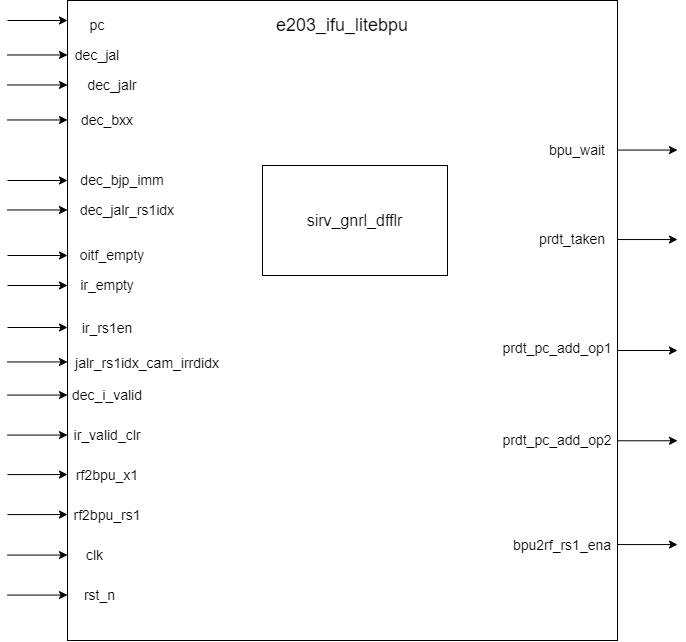

The diagram above was exported from draw.io. Its source (the exported page's mxGraphModel, read from the mxfile embedded in the PNG):
<mxGraphModel dx="796" dy="877" grid="1" gridSize="10" guides="1" tooltips="1" connect="1" arrows="1" fold="1" page="1" pageScale="1" pageWidth="827" pageHeight="1169" math="0" shadow="0">
  <root>
    <mxCell id="0" />
    <mxCell id="1" parent="0" />
    <mxCell id="ZrL0LKxUxBr2MuVUEjKK-1" value="" style="rounded=0;whiteSpace=wrap;html=1;" parent="1" vertex="1">
      <mxGeometry x="180" y="90" width="550" height="640" as="geometry" />
    </mxCell>
    <mxCell id="ZrL0LKxUxBr2MuVUEjKK-2" value="&lt;font style=&quot;font-size: 18px;&quot;&gt;e203_ifu_litebpu&lt;/font&gt;" style="text;html=1;align=center;verticalAlign=middle;whiteSpace=wrap;rounded=0;" parent="1" vertex="1">
      <mxGeometry x="375" y="100" width="160" height="30" as="geometry" />
    </mxCell>
    <mxCell id="ZrL0LKxUxBr2MuVUEjKK-3" value="&lt;font style=&quot;font-size: 14px;&quot;&gt;pc&lt;/font&gt;" style="text;html=1;align=center;verticalAlign=middle;whiteSpace=wrap;rounded=0;" parent="1" vertex="1">
      <mxGeometry x="180" y="100" width="60" height="30" as="geometry" />
    </mxCell>
    <mxCell id="MiJYDTFu3HiyxM5aXwR_-3" value="&lt;font style=&quot;font-size: 14px;&quot;&gt;bpu_wait&lt;/font&gt;" style="text;html=1;align=center;verticalAlign=middle;whiteSpace=wrap;rounded=0;" parent="1" vertex="1">
      <mxGeometry x="650" y="225" width="80" height="30" as="geometry" />
    </mxCell>
    <mxCell id="MiJYDTFu3HiyxM5aXwR_-4" value="&lt;font style=&quot;font-size: 14px;&quot;&gt;dec_jalr&lt;/font&gt;" style="text;html=1;align=center;verticalAlign=middle;whiteSpace=wrap;rounded=0;" parent="1" vertex="1">
      <mxGeometry x="185" y="160" width="80" height="30" as="geometry" />
    </mxCell>
    <mxCell id="MiJYDTFu3HiyxM5aXwR_-5" value="&lt;font style=&quot;font-size: 14px;&quot;&gt;dec_jal&lt;/font&gt;" style="text;html=1;align=center;verticalAlign=middle;whiteSpace=wrap;rounded=0;" parent="1" vertex="1">
      <mxGeometry x="180" y="130" width="60" height="30" as="geometry" />
    </mxCell>
    <mxCell id="MiJYDTFu3HiyxM5aXwR_-9" value="&lt;font style=&quot;font-size: 14px;&quot;&gt;dec_bxx&lt;/font&gt;" style="text;html=1;align=center;verticalAlign=middle;whiteSpace=wrap;rounded=0;" parent="1" vertex="1">
      <mxGeometry x="180" y="195" width="80" height="30" as="geometry" />
    </mxCell>
    <mxCell id="MiJYDTFu3HiyxM5aXwR_-10" value="&lt;font style=&quot;font-size: 14px;&quot;&gt;dec_bjp_imm&lt;/font&gt;" style="text;html=1;align=center;verticalAlign=middle;whiteSpace=wrap;rounded=0;" parent="1" vertex="1">
      <mxGeometry x="180" y="255.53" width="110" height="29.47" as="geometry" />
    </mxCell>
    <mxCell id="MiJYDTFu3HiyxM5aXwR_-11" value="&lt;span style=&quot;font-size: 14px;&quot;&gt;oitf_empty&lt;/span&gt;" style="text;html=1;align=center;verticalAlign=middle;whiteSpace=wrap;rounded=0;" parent="1" vertex="1">
      <mxGeometry x="180" y="330" width="90" height="30" as="geometry" />
    </mxCell>
    <mxCell id="MiJYDTFu3HiyxM5aXwR_-12" value="&lt;span style=&quot;font-size: 14px;&quot;&gt;ir_rs1en&lt;/span&gt;" style="text;html=1;align=center;verticalAlign=middle;whiteSpace=wrap;rounded=0;" parent="1" vertex="1">
      <mxGeometry x="185" y="397.5" width="70" height="40" as="geometry" />
    </mxCell>
    <mxCell id="MiJYDTFu3HiyxM5aXwR_-13" value="&lt;font style=&quot;font-size: 14px;&quot;&gt;dec_i_valid&lt;/font&gt;" style="text;html=1;align=center;verticalAlign=middle;whiteSpace=wrap;rounded=0;" parent="1" vertex="1">
      <mxGeometry x="175" y="470" width="90" height="30" as="geometry" />
    </mxCell>
    <mxCell id="MiJYDTFu3HiyxM5aXwR_-14" value="&lt;span style=&quot;font-size: 14px;&quot;&gt;jalr_rs1idx_cam_irrdidx&lt;/span&gt;" style="text;html=1;align=center;verticalAlign=middle;whiteSpace=wrap;rounded=0;" parent="1" vertex="1">
      <mxGeometry x="180" y="437.5" width="160" height="30" as="geometry" />
    </mxCell>
    <mxCell id="MiJYDTFu3HiyxM5aXwR_-22" value="&lt;font style=&quot;font-size: 14px;&quot;&gt;prdt_taken&lt;/font&gt;" style="text;html=1;align=center;verticalAlign=middle;whiteSpace=wrap;rounded=0;" parent="1" vertex="1">
      <mxGeometry x="640" y="314.47" width="90" height="30" as="geometry" />
    </mxCell>
    <mxCell id="MiJYDTFu3HiyxM5aXwR_-37" value="" style="endArrow=classic;html=1;rounded=0;" parent="1" edge="1">
      <mxGeometry width="50" height="50" relative="1" as="geometry">
        <mxPoint x="120" y="110" as="sourcePoint" />
        <mxPoint x="180" y="110" as="targetPoint" />
      </mxGeometry>
    </mxCell>
    <mxCell id="MiJYDTFu3HiyxM5aXwR_-38" value="" style="endArrow=classic;html=1;rounded=0;" parent="1" edge="1">
      <mxGeometry width="50" height="50" relative="1" as="geometry">
        <mxPoint x="120" y="144.47" as="sourcePoint" />
        <mxPoint x="180" y="144.47" as="targetPoint" />
      </mxGeometry>
    </mxCell>
    <mxCell id="MiJYDTFu3HiyxM5aXwR_-39" value="" style="endArrow=classic;html=1;rounded=0;" parent="1" edge="1">
      <mxGeometry width="50" height="50" relative="1" as="geometry">
        <mxPoint x="730" y="239.57" as="sourcePoint" />
        <mxPoint x="790" y="239.57" as="targetPoint" />
      </mxGeometry>
    </mxCell>
    <mxCell id="MiJYDTFu3HiyxM5aXwR_-40" value="" style="endArrow=classic;html=1;rounded=0;" parent="1" edge="1">
      <mxGeometry width="50" height="50" relative="1" as="geometry">
        <mxPoint x="120" y="174.47" as="sourcePoint" />
        <mxPoint x="180" y="174.47" as="targetPoint" />
      </mxGeometry>
    </mxCell>
    <mxCell id="MiJYDTFu3HiyxM5aXwR_-44" value="" style="endArrow=classic;html=1;rounded=0;" parent="1" edge="1">
      <mxGeometry width="50" height="50" relative="1" as="geometry">
        <mxPoint x="120" y="209.47000000000003" as="sourcePoint" />
        <mxPoint x="180" y="209.47000000000003" as="targetPoint" />
      </mxGeometry>
    </mxCell>
    <mxCell id="MiJYDTFu3HiyxM5aXwR_-45" value="" style="endArrow=classic;html=1;rounded=0;" parent="1" edge="1">
      <mxGeometry width="50" height="50" relative="1" as="geometry">
        <mxPoint x="120" y="270" as="sourcePoint" />
        <mxPoint x="180" y="270" as="targetPoint" />
      </mxGeometry>
    </mxCell>
    <mxCell id="MiJYDTFu3HiyxM5aXwR_-46" value="" style="endArrow=classic;html=1;rounded=0;" parent="1" edge="1">
      <mxGeometry width="50" height="50" relative="1" as="geometry">
        <mxPoint x="120" y="345" as="sourcePoint" />
        <mxPoint x="180" y="345" as="targetPoint" />
      </mxGeometry>
    </mxCell>
    <mxCell id="MiJYDTFu3HiyxM5aXwR_-47" value="" style="endArrow=classic;html=1;rounded=0;" parent="1" edge="1">
      <mxGeometry width="50" height="50" relative="1" as="geometry">
        <mxPoint x="120" y="417" as="sourcePoint" />
        <mxPoint x="180" y="417" as="targetPoint" />
      </mxGeometry>
    </mxCell>
    <mxCell id="MiJYDTFu3HiyxM5aXwR_-48" value="" style="endArrow=classic;html=1;rounded=0;" parent="1" edge="1">
      <mxGeometry width="50" height="50" relative="1" as="geometry">
        <mxPoint x="120" y="484.57000000000005" as="sourcePoint" />
        <mxPoint x="180" y="484.57000000000005" as="targetPoint" />
      </mxGeometry>
    </mxCell>
    <mxCell id="MiJYDTFu3HiyxM5aXwR_-49" value="" style="endArrow=classic;html=1;rounded=0;" parent="1" edge="1">
      <mxGeometry width="50" height="50" relative="1" as="geometry">
        <mxPoint x="120" y="451.45000000000005" as="sourcePoint" />
        <mxPoint x="180" y="451.45000000000005" as="targetPoint" />
      </mxGeometry>
    </mxCell>
    <mxCell id="MiJYDTFu3HiyxM5aXwR_-51" value="" style="endArrow=classic;html=1;rounded=0;" parent="1" edge="1">
      <mxGeometry width="50" height="50" relative="1" as="geometry">
        <mxPoint x="730" y="329.03999999999996" as="sourcePoint" />
        <mxPoint x="790" y="329.03999999999996" as="targetPoint" />
      </mxGeometry>
    </mxCell>
    <mxCell id="d8HL-dayNvxarOw50vRE-2" value="&lt;span style=&quot;font-size: 14px;&quot;&gt;ir_empty&lt;/span&gt;" style="text;html=1;align=center;verticalAlign=middle;whiteSpace=wrap;rounded=0;" parent="1" vertex="1">
      <mxGeometry x="180" y="360" width="80" height="30" as="geometry" />
    </mxCell>
    <mxCell id="d8HL-dayNvxarOw50vRE-3" value="" style="endArrow=classic;html=1;rounded=0;" parent="1" edge="1">
      <mxGeometry width="50" height="50" relative="1" as="geometry">
        <mxPoint x="120" y="375" as="sourcePoint" />
        <mxPoint x="180" y="375" as="targetPoint" />
      </mxGeometry>
    </mxCell>
    <mxCell id="d8HL-dayNvxarOw50vRE-4" value="&lt;font style=&quot;font-size: 14px;&quot;&gt;dec_jalr_rs1idx&lt;/font&gt;" style="text;html=1;align=center;verticalAlign=middle;whiteSpace=wrap;rounded=0;" parent="1" vertex="1">
      <mxGeometry x="180" y="285" width="120" height="29.47" as="geometry" />
    </mxCell>
    <mxCell id="d8HL-dayNvxarOw50vRE-5" value="" style="endArrow=classic;html=1;rounded=0;" parent="1" edge="1">
      <mxGeometry width="50" height="50" relative="1" as="geometry">
        <mxPoint x="120" y="299.47" as="sourcePoint" />
        <mxPoint x="180" y="299.47" as="targetPoint" />
      </mxGeometry>
    </mxCell>
    <mxCell id="d8HL-dayNvxarOw50vRE-8" value="&lt;font style=&quot;font-size: 14px;&quot;&gt;prdt_pc_add_op1&lt;/font&gt;" style="text;html=1;align=center;verticalAlign=middle;whiteSpace=wrap;rounded=0;" parent="1" vertex="1">
      <mxGeometry x="590" y="420" width="160" height="35" as="geometry" />
    </mxCell>
    <mxCell id="d8HL-dayNvxarOw50vRE-9" value="" style="endArrow=classic;html=1;rounded=0;" parent="1" edge="1">
      <mxGeometry width="50" height="50" relative="1" as="geometry">
        <mxPoint x="730" y="440" as="sourcePoint" />
        <mxPoint x="790" y="440" as="targetPoint" />
      </mxGeometry>
    </mxCell>
    <mxCell id="d8HL-dayNvxarOw50vRE-10" value="&lt;span style=&quot;font-size: 14px;&quot;&gt;prdt_pc_add_op2&lt;/span&gt;" style="text;html=1;align=center;verticalAlign=middle;whiteSpace=wrap;rounded=0;" parent="1" vertex="1">
      <mxGeometry x="590" y="515.4300000000001" width="160" height="30" as="geometry" />
    </mxCell>
    <mxCell id="d8HL-dayNvxarOw50vRE-11" value="" style="endArrow=classic;html=1;rounded=0;" parent="1" edge="1">
      <mxGeometry width="50" height="50" relative="1" as="geometry">
        <mxPoint x="730" y="530.26" as="sourcePoint" />
        <mxPoint x="790" y="530.26" as="targetPoint" />
      </mxGeometry>
    </mxCell>
    <mxCell id="d8HL-dayNvxarOw50vRE-12" value="&lt;font style=&quot;font-size: 14px;&quot;&gt;bpu2rf_rs1_ena&lt;/font&gt;" style="text;html=1;align=center;verticalAlign=middle;whiteSpace=wrap;rounded=0;" parent="1" vertex="1">
      <mxGeometry x="620" y="619.5000000000001" width="110" height="30" as="geometry" />
    </mxCell>
    <mxCell id="d8HL-dayNvxarOw50vRE-13" value="" style="endArrow=classic;html=1;rounded=0;" parent="1" edge="1">
      <mxGeometry width="50" height="50" relative="1" as="geometry">
        <mxPoint x="730" y="634.07" as="sourcePoint" />
        <mxPoint x="790" y="634.07" as="targetPoint" />
      </mxGeometry>
    </mxCell>
    <mxCell id="d8HL-dayNvxarOw50vRE-28" value="&lt;font size=&quot;3&quot;&gt;sirv_gnrl_dfflr&lt;/font&gt;" style="rounded=0;whiteSpace=wrap;html=1;" parent="1" vertex="1">
      <mxGeometry x="375" y="255" width="185" height="110" as="geometry" />
    </mxCell>
    <mxCell id="ihnqG82MJL6okXYU8DKH-1" value="&lt;font style=&quot;font-size: 14px;&quot;&gt;ir_valid_clr&lt;/font&gt;" style="text;html=1;align=center;verticalAlign=middle;whiteSpace=wrap;rounded=0;" vertex="1" parent="1">
      <mxGeometry x="175" y="510" width="90" height="30" as="geometry" />
    </mxCell>
    <mxCell id="ihnqG82MJL6okXYU8DKH-2" value="" style="endArrow=classic;html=1;rounded=0;" edge="1" parent="1">
      <mxGeometry width="50" height="50" relative="1" as="geometry">
        <mxPoint x="120" y="524.57" as="sourcePoint" />
        <mxPoint x="180" y="524.57" as="targetPoint" />
      </mxGeometry>
    </mxCell>
    <mxCell id="ihnqG82MJL6okXYU8DKH-3" value="&lt;font style=&quot;font-size: 14px;&quot;&gt;rf2bpu_x1&lt;/font&gt;" style="text;html=1;align=center;verticalAlign=middle;whiteSpace=wrap;rounded=0;" vertex="1" parent="1">
      <mxGeometry x="175" y="549.5" width="90" height="30" as="geometry" />
    </mxCell>
    <mxCell id="ihnqG82MJL6okXYU8DKH-4" value="" style="endArrow=classic;html=1;rounded=0;" edge="1" parent="1">
      <mxGeometry width="50" height="50" relative="1" as="geometry">
        <mxPoint x="120" y="564.07" as="sourcePoint" />
        <mxPoint x="180" y="564.07" as="targetPoint" />
      </mxGeometry>
    </mxCell>
    <mxCell id="ihnqG82MJL6okXYU8DKH-5" value="&lt;font style=&quot;font-size: 14px;&quot;&gt;rf2bpu_rs1&lt;/font&gt;" style="text;html=1;align=center;verticalAlign=middle;whiteSpace=wrap;rounded=0;" vertex="1" parent="1">
      <mxGeometry x="175" y="589.5" width="90" height="30" as="geometry" />
    </mxCell>
    <mxCell id="ihnqG82MJL6okXYU8DKH-6" value="" style="endArrow=classic;html=1;rounded=0;" edge="1" parent="1">
      <mxGeometry width="50" height="50" relative="1" as="geometry">
        <mxPoint x="120" y="604.07" as="sourcePoint" />
        <mxPoint x="180" y="604.07" as="targetPoint" />
      </mxGeometry>
    </mxCell>
    <mxCell id="ihnqG82MJL6okXYU8DKH-7" value="&lt;font style=&quot;font-size: 14px;&quot;&gt;clk&lt;/font&gt;" style="text;html=1;align=center;verticalAlign=middle;whiteSpace=wrap;rounded=0;" vertex="1" parent="1">
      <mxGeometry x="175" y="630" width="65" height="30" as="geometry" />
    </mxCell>
    <mxCell id="ihnqG82MJL6okXYU8DKH-8" value="" style="endArrow=classic;html=1;rounded=0;" edge="1" parent="1">
      <mxGeometry width="50" height="50" relative="1" as="geometry">
        <mxPoint x="120" y="644.57" as="sourcePoint" />
        <mxPoint x="180" y="644.57" as="targetPoint" />
      </mxGeometry>
    </mxCell>
    <mxCell id="ihnqG82MJL6okXYU8DKH-9" value="&lt;font style=&quot;font-size: 14px;&quot;&gt;rst_n&lt;/font&gt;" style="text;html=1;align=center;verticalAlign=middle;whiteSpace=wrap;rounded=0;" vertex="1" parent="1">
      <mxGeometry x="175" y="670" width="75" height="30" as="geometry" />
    </mxCell>
    <mxCell id="ihnqG82MJL6okXYU8DKH-10" value="" style="endArrow=classic;html=1;rounded=0;" edge="1" parent="1">
      <mxGeometry width="50" height="50" relative="1" as="geometry">
        <mxPoint x="120" y="684.57" as="sourcePoint" />
        <mxPoint x="180" y="684.57" as="targetPoint" />
      </mxGeometry>
    </mxCell>
  </root>
</mxGraphModel>